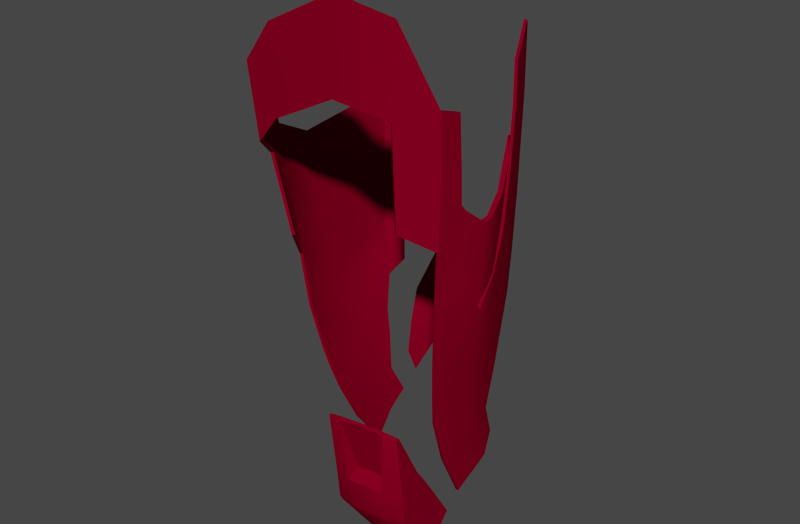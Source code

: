 # Source: 3.blend  (saved by Blender 2.79.6; exported with 4.5.12 LTS)
import bpy
from mathutils import Matrix  # noqa: F401  (used for matrix-valued properties, if any)

bpy.ops.wm.read_factory_settings(use_empty=True)
scene = bpy.context.scene
scene.name = 'Scene'

# ---- collections
col_collection_2 = bpy.data.collections.new('Collection 2'); scene.collection.children.link(col_collection_2)

# ---- materials (node trees are filled in below, after node groups)
mat_redmetal = bpy.data.materials.new('RedMetal')
mat_redmetal.alpha_threshold = 0.0
mat_redmetal.use_transparent_shadow = False
mat_redmetal.preview_render_type = 'SHADERBALL'
mat_redmetal.diffuse_color = (0.2266, 0.0, 0.01699, 1.0)
mat_redmetal.specular_color = (0.477, 0.2662, 0.254)
mat_redmetal.roughness = 0.5
mat_redmetal.specular_intensity = 0.619
mat_redmetal.line_color = (0.0, 0.0, 0.0, 1.0)

# ---- material node trees

# ---- world
world_world = bpy.data.worlds.new('World'); scene.world = world_world
world_world.color = (0.05088, 0.05088, 0.05088)
world_world.use_sun_shadow = False
world_world.sun_shadow_jitter_overblur = 0.0
world_world.cycles.sampling_method = 'MANUAL'
world_world.cycles.sample_map_resolution = 256
world_world.light_settings.ao_factor = 0.1

# ---- meshes
me_cube_008 = bpy.data.meshes.new('Cube.008')
me_cube_008.from_pydata([(0.6873, -0.1703, -0.7602), (0.6878, -0.1989, -0.2435), (0.643, 0.1037, -0.7507), (0.6206, 0.2092, -0.2353), (0.7171, -0.05292, -0.3911), (0.7022, -0.07092, -0.7567), (0.7171, -0.02032, -0.3878), (0.702, -0.04919, -0.756), (0.6984, 0.05449, -0.3435), (0.6896, 0.000661, -0.7543), (0.7046, -0.1259, -0.3337), (0.6967, -0.1206, -0.7585), (0.6699, -0.172, -0.7599), (0.6704, -0.2006, -0.2431), (0.6256, 0.102, -0.7504), (0.6032, 0.2075, -0.235), (0.6996, -0.05461, -0.3905), (0.6828, -0.07261, -0.7564), (0.6997, -0.02201, -0.3871), (0.6826, -0.05088, -0.7557), (0.681, 0.0528, -0.343), (0.672, -0.001027, -0.754), (0.6872, -0.1276, -0.3332), (0.6789, -0.1223, -0.7582), (0.6946, -0.1867, -0.4643), (0.6312, 0.1641, -0.4554), (0.7133, -0.06062, -0.5475), (0.7134, -0.03266, -0.5452), (0.6979, 0.03148, -0.5191), (0.7048, -0.1236, -0.5153), (0.6747, -0.1884, -0.4639), (0.6113, 0.1624, -0.4552), (0.6757, -0.06231, -0.5468), (0.6755, -0.03435, -0.5446), (0.6597, 0.02979, -0.5188), (0.6666, -0.1253, -0.515), (0.3741, -0.3107, -1.363), (0.3572, -0.1927, -1.284), (0.6142, -0.1737, -1.272), (0.6262, -0.292, -1.35), (0.3589, -0.3307, -1.058), (0.3551, -0.321, -1.05), (0.6121, -0.302, -1.037), (0.611, -0.312, -1.046), (0.3577, -0.07857, -1.471), (0.3735, -0.1856, -1.545), (0.6148, -0.05951, -1.458), (0.6257, -0.1669, -1.533), (0.4857, -0.1923, -1.265), (0.5017, -0.3255, -1.351), (0.4836, -0.3206, -1.03), (0.4863, -0.07178, -1.46), (0.5011, -0.1941, -1.542), (0.5632, -0.3218, -1.039), (0.5505, -0.06747, -1.457), (0.55, -0.1848, -1.266), (0.5633, -0.312, -1.03), (0.5596, -0.3228, -1.252), (0.5501, -0.2287, -1.201), (0.4216, -0.2382, -1.207), (0.4335, -0.3322, -1.259), (0.4859, -0.2362, -1.2), (0.4966, -0.3302, -1.252), (0.3573, -0.2366, -1.22), (0.6143, -0.2176, -1.207), (0.4381, -0.1993, -1.545), (0.4039, -0.3238, -1.038), (0.4214, -0.1943, -1.272), (0.5647, -0.3181, -1.352), (0.6211, -0.2967, -1.251), (0.369, -0.3154, -1.263), (0.422, -0.077, -1.463), (0.4068, -0.3334, -1.047), (0.4387, -0.3275, -1.358), (0.5641, -0.1899, -1.539), (0.4918, -0.2923, -1.221), (0.4381, -0.2936, -1.228), (0.5456, -0.2857, -1.222), (0.4847, -0.3341, -1.029), (0.3644, -0.2527, -1.323), (0.6215, -0.2336, -1.31), (0.3556, -0.327, -1.05), (0.6127, -0.308, -1.038), (0.3644, -0.1318, -1.509), (0.6215, -0.1128, -1.496), (0.4045, -0.3298, -1.039), (0.5639, -0.318, -1.031), (0.3619, -0.277, -1.24), (0.4842, -0.3273, -1.03), (0.6189, -0.2579, -1.227), (0.43, -0.1381, -1.504), (0.4937, -0.133, -1.501), (0.5573, -0.1287, -1.498), (0.52, 0.3114, -0.7469), (0.2674, 0.3042, -0.765), (0.5932, 0.207, -0.9343), (0.5864, 0.1652, -1.161), (0.5905, 0.1475, -1.065), (0.248, 0.2292, -0.8796), (0.2605, 0.1852, -0.9776), (0.2927, 0.1703, -1.157), (0.2786, 0.1468, -1.078), (0.4705, 0.3043, -0.7401), (0.2998, 0.2965, -0.7601), (0.3851, 0.3004, -0.7501), (0.4458, 0.2805, -0.8211), (0.3366, 0.2755, -0.8339), (0.3912, 0.2782, -0.8275), (0.4693, 0.2919, -0.8316), (0.313, 0.2847, -0.85), (0.4742, 0.2931, -1.035), (0.3912, 0.2986, -0.8589), (0.3312, 0.2847, -1.048), (0.4045, 0.2919, -1.035), (0.5171, 0.2704, -0.8514), (0.5124, 0.2749, -1.059), (0.5149, 0.2731, -0.96), (0.3989, 0.297, -0.9616), (0.4721, 0.2926, -0.9498), (0.3236, 0.2847, -0.9653), (0.2992, 0.2728, -0.9762), (0.3092, 0.2728, -1.059), (0.2853, 0.2728, -0.8614), (0.3641, 0.2905, -1.042), (0.3502, 0.2935, -0.8624), (0.3574, 0.2927, -0.9637), (0.4355, 0.2973, -0.9557), (0.4393, 0.295, -1.035), (0.4324, 0.2978, -0.8536), (0.5751, -0.4051, -0.003371), (0.2023, -0.4051, -0.1751), (0.4947, -0.4217, 0.01318), (0.1355, -0.3193, -0.02123), (0.6199, -0.3193, 0.2171), (0.1674, -0.3353, -0.2365), (0.2666, -0.4108, 0.1716), (0.4939, -0.4108, 0.2793), (0.1762, -0.4108, 0.05182), (0.5776, -0.4108, 0.2646), (0.6164, -0.3353, -0.04455), (0.1979, -0.2367, -0.7636), (0.6911, -0.2367, -0.6427), (0.08452, -0.2291, -0.1981), (0.6916, -0.2291, -0.02467), (0.2319, -0.2217, -0.9059), (0.6832, -0.2281, -0.8107), (0.6738, -0.2134, -0.9431), (0.2484, -0.2114, -0.9703), (0.2708, -0.1929, -1.052), (0.6711, -0.2065, -1.014), (0.122, -0.2291, -0.41), (0.6971, -0.2291, -0.1887), (0.1438, -0.07068, -0.778), (0.7229, -0.07068, -0.6571), (0.05926, -0.08112, -0.2703), (0.6916, -0.1461, -0.04994), (0.1814, -0.05572, -0.9204), (0.7103, -0.06213, -0.8251), (0.6882, -0.04743, -0.9575), (0.2051, -0.04542, -0.9847), (0.2347, -0.02686, -1.066), (0.6855, -0.04053, -1.029), (0.09671, -0.0739, -0.5435), (0.7007, -0.1461, -0.2139), (0.2256, -0.3233, -0.4836), (0.62, -0.3233, -0.3615), (0.162, -0.2331, -0.5962), (0.6939, -0.2331, -0.4277), (0.1215, -0.07221, -0.667), (0.7107, -0.1441, -0.5678), (0.3097, -0.05304, -1.308), (0.271, 0.05083, -1.268), (0.6555, -0.05894, -1.356), (0.67, 0.06046, -1.275), (0.2529, 0.006806, -1.172), (0.2902, -0.1359, -1.185), (0.6639, -0.1511, -1.178), (0.6783, 0.001116, -1.148), (0.6737, 0.09825, -0.5032), (0.6069, 0.2409, -0.7691), (0.6446, 0.1715, -0.7933), (0.6579, 0.1103, -0.971), (0.6491, 0.1178, -1.22), (0.6544, 0.07955, -1.109), (0.6392, 0.1888, 0.00356), (0.5496, 0.3645, 0.05441), (0.5617, 0.3434, 0.07251), (0.7017, 0.0168, -0.5983), (0.6993, 0.02816, -0.8152), (0.5858, 0.2997, -0.4537), (0.6595, 0.1467, -0.3161), (0.614, 0.2481, -0.4622), (0.5645, 0.3438, -0.1554), (0.5833, 0.3101, -0.1483), (0.6475, 0.1774, -0.1284), (0.2841, -0.4175, -0.08673), (0.1386, 0.1856, -0.7205), (0.05411, 0.2866, -0.2308), (0.1762, 0.1624, -0.8202), (0.1999, 0.1238, -0.9286), (0.2296, 0.1003, -1.011), (0.09157, 0.245, -0.448), (0.1163, 0.2149, -0.614), (0.271, 0.1228, -1.217), (0.2529, 0.0788, -1.121), (0.167, 0.257, -0.6842), (0.08089, 0.3438, -0.1948), (0.1871, 0.2338, -0.787), (0.1191, 0.3022, -0.4118), (0.1478, 0.272, -0.5772), (0.6327, 0.2055, -0.6475), (0.5987, 0.268, -0.6294), (0.6646, 0.1234, -0.4405), (0.5687, -0.3975, -0.003407), (0.2094, -0.3981, -0.1743), (0.4944, -0.4117, 0.01296), (0.1441, -0.3142, -0.0202), (0.6111, -0.3145, 0.2171), (0.1755, -0.3295, -0.2353), (0.267, -0.4008, 0.1714), (0.4934, -0.4008, 0.2791), (0.1795, -0.4013, 0.05217), (0.573, -0.4019, 0.2646), (0.6081, -0.3297, -0.04468), (0.2071, -0.2335, -0.7613), (0.6812, -0.2354, -0.6421), (0.09314, -0.2242, -0.1968), (0.6825, -0.2249, -0.025), (0.241, -0.2187, -0.903), (0.6732, -0.2272, -0.81), (0.6638, -0.2125, -0.9424), (0.2574, -0.2088, -0.9669), (0.28, -0.1905, -1.049), (0.6611, -0.2057, -1.013), (0.1306, -0.2244, -0.4083), (0.6877, -0.2256, -0.1888), (0.1534, -0.06931, -0.7755), (0.7129, -0.07112, -0.6566), (0.06904, -0.07974, -0.2687), (0.6816, -0.146, -0.05038), (0.1909, -0.05461, -0.9174), (0.7003, -0.06278, -0.8246), (0.6782, -0.04799, -0.9572), (0.2145, -0.04451, -0.9814), (0.2443, -0.02603, -1.063), (0.6755, -0.04104, -1.028), (0.1065, -0.07249, -0.5418), (0.6907, -0.1454, -0.2142), (0.2329, -0.3167, -0.4818), (0.6122, -0.3171, -0.3614), (0.1709, -0.2291, -0.5943), (0.6843, -0.2306, -0.4277), (0.1312, -0.07071, -0.6651), (0.7008, -0.1426, -0.5673), (0.319, -0.05079, -1.305), (0.2807, 0.05156, -1.266), (0.6456, -0.05825, -1.355), (0.66, 0.05967, -1.274), (0.2626, 0.00756, -1.17), (0.2996, -0.1336, -1.182), (0.6539, -0.1503, -1.177), (0.6683, 0.0002648, -1.147), (0.6642, 0.09525, -0.5031), (0.5989, 0.2349, -0.7684), (0.6351, 0.1685, -0.7933), (0.648, 0.1088, -0.971), (0.6393, 0.1158, -1.221), (0.6445, 0.07795, -1.108), (0.6302, 0.1844, 0.003352), (0.5409, 0.3596, 0.05431), (0.5528, 0.3387, 0.07235), (0.692, 0.01452, -0.5979), (0.6896, 0.02589, -0.8149), (0.5775, 0.2941, -0.4533), (0.6503, 0.1426, -0.3161), (0.605, 0.2438, -0.4621), (0.556, 0.3386, -0.1553), (0.5744, 0.3055, -0.1484), (0.6385, 0.1731, -0.1285), (0.2847, -0.4076, -0.08682), (0.1479, 0.1832, -0.7177), (0.0632, 0.2831, -0.2286), (0.1857, 0.1606, -0.8174), (0.2093, 0.1224, -0.9254), (0.2391, 0.09906, -1.008), (0.1009, 0.2421, -0.4459), (0.1256, 0.2119, -0.6117), (0.2808, 0.1217, -1.215), (0.2627, 0.07777, -1.119), (0.1746, 0.2511, -0.6814), (0.08823, 0.3374, -0.1925), (0.195, 0.2285, -0.7837), (0.1266, 0.2961, -0.4094), (0.1553, 0.2659, -0.5748), (0.6236, 0.2014, -0.6472), (0.5906, 0.2621, -0.6288), (0.6553, 0.1197, -0.4404), (0.6717, 0.03905, -1.011), (0.6663, 0.04033, -1.128), (0.6595, 0.08912, -1.247), (0.6823, 0.03126, -0.9045), (0.6726, 0.02949, -0.906), (0.6496, 0.08776, -1.247), (0.6564, 0.03911, -1.128), (0.6618, 0.03637, -1.005), (0.3744, -0.3007, -1.383), (0.3572, -0.1809, -1.304), (0.6142, -0.1618, -1.291), (0.6265, -0.282, -1.371), (0.4858, -0.1798, -1.285), (0.502, -0.3148, -1.373), (0.4215, -0.1822, -1.292), (0.565, -0.3078, -1.373), (0.4389, -0.3171, -1.379), (0.55, -0.1726, -1.286), (0.3644, -0.2401, -1.342), (0.6215, -0.2211, -1.33)], [], [(29, 24, 1, 10), (27, 26, 4, 6), (28, 27, 6, 8), (25, 28, 8, 3), (26, 29, 10, 4), (35, 22, 13, 30), (33, 18, 16, 32), (34, 20, 18, 33), (31, 15, 20, 34), (32, 16, 22, 35), (18, 20, 8, 6), (10, 1, 13, 22), (22, 16, 4, 10), (7, 9, 21, 19), (9, 2, 14, 21), (11, 5, 17, 23), (20, 15, 3, 8), (6, 4, 16, 18), (23, 12, 0, 11), (30, 13, 1, 24), (19, 17, 5, 7), (25, 3, 15, 31), (11, 0, 24, 29), (7, 5, 26, 27), (9, 7, 27, 28), (2, 9, 28, 25), (5, 11, 29, 26), (23, 35, 30, 12), (19, 33, 32, 17), (21, 34, 33, 19), (14, 31, 34, 21), (17, 32, 35, 23), (12, 30, 24, 0), (2, 25, 31, 14), (60, 70, 36, 73), (85, 66, 41, 81), (89, 69, 39, 80), (58, 64, 38, 55), (87, 63, 37, 79), (315, 306, 44, 83), (314, 307, 46, 54), (316, 308, 47, 84), (313, 305, 45, 65), (57, 62, 49, 68), (86, 88, 78, 53), (59, 61, 48, 67), (311, 309, 51, 71), (312, 310, 52, 74), (310, 313, 65, 52), (309, 314, 54, 51), (82, 42, 56, 86), (61, 58, 55, 48), (308, 312, 74, 47), (66, 50, 61, 59), (306, 311, 71, 44), (88, 85, 72, 78), (63, 59, 67, 37), (62, 57, 77, 75), (62, 60, 73, 49), (81, 41, 63, 87), (41, 66, 59, 63), (56, 42, 64, 58), (69, 57, 68, 39), (60, 62, 75, 76), (82, 43, 69, 89), (43, 53, 57, 69), (72, 40, 70, 60), (50, 56, 58, 61), (78, 75, 77, 53), (72, 76, 75, 78), (76, 72, 60), (57, 53, 77), (72, 85, 81, 40), (64, 89, 80, 38), (70, 87, 79, 36), (305, 315, 83, 45), (307, 316, 84, 46), (56, 50, 88, 86), (43, 82, 86, 53), (50, 66, 85, 88), (40, 81, 87, 70), (42, 82, 89, 64), (90, 71, 51, 91), (92, 74, 52, 91), (65, 90, 91, 52), (54, 92, 91, 51), (71, 90, 83, 44), (83, 90, 65, 45), (74, 92, 84, 47), (84, 92, 54, 46), (107, 104, 102, 105), (107, 106, 103, 104), (126, 117, 111, 128), (125, 124, 111, 117), (116, 97, 96, 115), (93, 114, 108, 102), (114, 93, 95), (127, 113, 117, 126), (123, 125, 117, 113), (118, 108, 114, 116), (97, 116, 114, 95), (116, 115, 110, 118), (120, 119, 112, 121), (119, 120, 122, 109), (94, 103, 109, 122), (122, 98, 94), (122, 120, 99, 98), (101, 99, 120, 121), (121, 100, 101), (109, 103, 106), (108, 105, 102), (119, 109, 124, 125), (112, 119, 125, 123), (110, 127, 126, 118), (118, 126, 128, 108), (133, 138, 129, 139), (136, 131, 129, 138), (143, 133, 139, 151), (166, 164, 134, 150), (150, 134, 132, 142), (165, 167, 151, 139), (158, 146, 149, 161), (162, 150, 142, 154), (147, 159, 160, 148), (168, 166, 150, 162), (156, 144, 140, 152), (167, 169, 163, 151), (153, 141, 145, 157), (157, 145, 146, 158), (144, 156, 159, 147), (155, 143, 151, 163), (152, 140, 166, 168), (141, 153, 169, 167), (175, 148, 160, 174), (177, 161, 149, 176), (170, 175, 174, 171), (173, 177, 176, 172), (298, 183, 181, 297), (298, 177, 173, 299), (300, 158, 161, 297), (210, 180, 179, 211), (212, 178, 180, 210), (183, 298, 299, 182), (187, 153, 157, 188), (178, 187, 188, 180), (194, 190, 191, 193), (193, 191, 189, 192), (186, 193, 192, 185), (184, 194, 193, 186), (195, 135, 137, 130), (135, 195, 131, 136), (159, 199, 200, 160), (168, 202, 196, 152), (174, 204, 203, 171), (202, 168, 162, 201), (204, 174, 160, 200), (201, 162, 154, 197), (198, 156, 152, 196), (156, 198, 199, 159), (202, 209, 205, 196), (207, 198, 196, 205), (208, 201, 197, 206), (209, 202, 201, 208), (191, 210, 211, 189), (190, 212, 210, 191), (130, 137, 132, 134), (222, 217, 223, 213), (215, 220, 222, 213), (217, 227, 235, 223), (248, 250, 234, 218), (218, 234, 226, 216), (251, 249, 223, 235), (230, 242, 245, 233), (234, 246, 238, 226), (243, 231, 232, 244), (250, 252, 246, 234), (228, 240, 236, 224), (253, 251, 235, 247), (225, 237, 241, 229), (229, 241, 242, 230), (240, 228, 231, 243), (227, 239, 247, 235), (224, 236, 252, 250), (237, 225, 251, 253), (232, 259, 258, 244), (245, 261, 260, 233), (259, 254, 255, 258), (261, 257, 256, 260), (303, 261, 245, 304), (303, 267, 266, 302), (301, 264, 265, 304), (264, 294, 295, 263), (262, 296, 294, 264), (177, 298, 297, 161), (237, 271, 272, 241), (271, 262, 264, 272), (274, 278, 277, 275), (275, 277, 276, 273), (277, 270, 269, 276), (278, 268, 270, 277), (219, 279, 214, 221), (279, 219, 220, 215), (283, 243, 244, 284), (286, 252, 236, 280), (288, 258, 255, 287), (252, 286, 285, 246), (258, 288, 284, 244), (246, 285, 281, 238), (240, 282, 280, 236), (282, 240, 243, 283), (293, 286, 280, 289), (282, 291, 289, 280), (285, 292, 290, 281), (286, 293, 292, 285), (294, 275, 273, 295), (296, 274, 275, 294), (221, 214, 218, 216), (133, 217, 222, 138), (195, 279, 215, 131), (138, 222, 220, 136), (137, 221, 216, 132), (135, 219, 221, 137), (187, 271, 237, 153), (149, 233, 260, 176), (170, 254, 259, 175), (185, 269, 270, 186), (141, 225, 229, 145), (166, 250, 248, 164), (143, 227, 217, 133), (176, 260, 256, 172), (130, 214, 279, 195), (154, 238, 281, 197), (129, 213, 223, 139), (167, 251, 225, 141), (186, 270, 268, 184), (136, 220, 219, 135), (140, 224, 250, 166), (134, 218, 214, 130), (139, 223, 249, 165), (163, 247, 239, 155), (131, 215, 213, 129), (194, 278, 274, 190), (153, 237, 253, 169), (175, 259, 232, 148), (165, 249, 251, 167), (132, 216, 226, 142), (212, 296, 262, 178), (164, 248, 218, 134), (184, 268, 278, 194), (147, 231, 228, 144), (169, 253, 247, 163), (142, 226, 238, 154), (148, 232, 231, 147), (178, 262, 271, 187), (146, 230, 233, 149), (144, 228, 224, 140), (145, 229, 230, 146), (190, 274, 296, 212), (197, 281, 290, 206), (155, 239, 227, 143), (180, 300, 297, 181), (188, 300, 180), (261, 303, 302, 257), (267, 303, 304, 265), (301, 272, 264), (242, 301, 304, 245), (188, 157, 158, 300), (241, 272, 301, 242), (79, 37, 306, 315), (55, 38, 307, 314), (80, 39, 308, 316), (73, 36, 305, 313), (67, 48, 309, 311), (68, 49, 310, 312), (49, 73, 313, 310), (48, 55, 314, 309), (39, 68, 312, 308), (37, 67, 311, 306), (36, 79, 315, 305), (38, 80, 316, 307)])
me_cube_008.polygons.foreach_set('use_smooth', [True] * 280)
_k = set([(57, 62), (60, 62), (75, 76), (75, 77)])
me_cube_008.attributes.new('sharp_edge', 'BOOLEAN', 'EDGE').data.foreach_set('value', [ (min(e.vertices), max(e.vertices)) in _k for e in me_cube_008.edges])
me_cube_008.materials.append(mat_redmetal)
me_cube_008.use_remesh_preserve_volume = False
me_cube_008.use_remesh_preserve_attributes = False
me_cube_008.use_mirror_vertex_groups = False
me_cube_008.update()

# ---- objects
ob_cube_002 = bpy.data.objects.new('Cube.002', me_cube_008)

# ---- transforms, parenting, visibility, modifiers, constraints
ob_cube_002.location = (-28.69, 0.0, 96.91)
ob_cube_002.scale = (60.34, 60.34, 60.34)
ob_cube_002.lineart.crease_threshold = 0.0
_m = ob_cube_002.modifiers.new('EdgeSplit', 'EDGE_SPLIT')

# ---- collection membership
col_collection_2.objects.link(ob_cube_002)

# ---- scene / render settings (as saved in the file)
scene.frame_start = 1; scene.frame_end = 250; scene.frame_set(2)
scene.render.engine = 'BLENDER_EEVEE_NEXT'
scene.render.image_settings.color_mode = 'RGB'
scene.render.image_settings.compression = 90
scene.render.resolution_x = 1650
scene.render.dither_intensity = 0.0
scene.render.bake_margin = 2
scene.render.bake_bias = 0.0
scene.cycles.use_denoising = False
scene.cycles.samples = 10
scene.cycles.sampling_pattern = 'TABULATED_SOBOL'
scene.cycles.light_sampling_threshold = 0.0
scene.cycles.use_adaptive_sampling = False
scene.cycles.use_light_tree = False
scene.cycles.blur_glossy = 0.0
scene.cycles.volume_bounces = 1
scene.cycles.pixel_filter_type = 'GAUSSIAN'
scene.cycles.sample_clamp_indirect = 0.0
scene.view_settings.view_transform = 'Filmic'
bpy.context.view_layer.update()

# ---- added for rendering (the .blend has no active camera and no usable light): camera, sun
cam_auto = bpy.data.cameras.new('AutoCamera')
cam_auto.lens = 50.0
cam_auto.sensor_width = 36.0
cam_auto.clip_end = 2053.31
ob_auto_camera = bpy.data.objects.new('AutoCamera', cam_auto)
scene.collection.objects.link(ob_auto_camera)
ob_auto_camera.location = (111.745, -142.123, 152.33)
ob_auto_camera.rotation_euler = (1.09748, -7.21219e-08, 0.694738)
scene.camera = ob_auto_camera
light_auto_sun = bpy.data.lights.new('AutoSun', 'SUN')
light_auto_sun.energy = 3.0
light_auto_sun.angle = 0.0523599
ob_auto_sun = bpy.data.objects.new('AutoSun', light_auto_sun)
scene.collection.objects.link(ob_auto_sun)
ob_auto_sun.rotation_euler = (0.872665, 0.174533, 0.523599)
bpy.context.view_layer.update()

